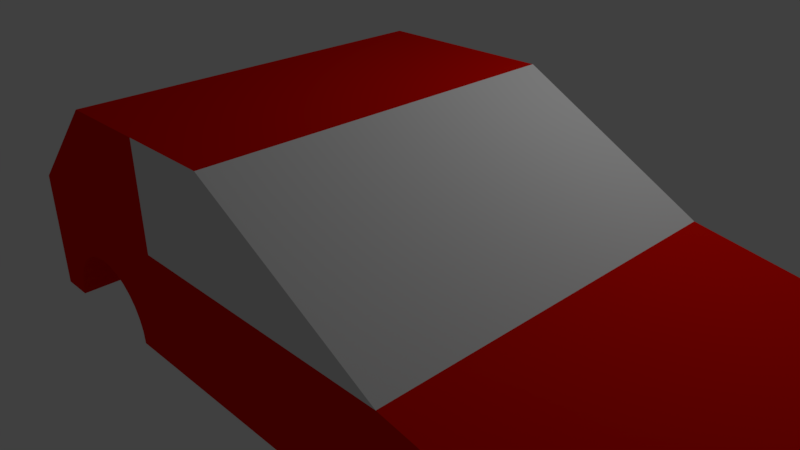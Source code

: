 # Source: car.blend  (saved by Blender 2.77.0; exported with 4.5.12 LTS)
import bpy
from mathutils import Matrix  # noqa: F401  (used for matrix-valued properties, if any)

bpy.ops.wm.read_factory_settings(use_empty=True)
scene = bpy.context.scene
scene.name = 'Scene'

# ---- collections
col_collection_1 = bpy.data.collections.new('Collection 1'); scene.collection.children.link(col_collection_1)

# ---- materials (node trees are filled in below, after node groups)
mat_material = bpy.data.materials.new('Material')
mat_material.alpha_threshold = 0.0
mat_material.use_transparent_shadow = False
mat_material.diffuse_color = (0.8, 0.004052, 0.0, 1.0)
mat_material.roughness = 0.5
mat_windows = bpy.data.materials.new('Windows')
mat_windows.alpha_threshold = 0.0
mat_windows.use_transparent_shadow = False
mat_windows.specular_color = (0.1373, 0.1524, 0.2203)
mat_windows.roughness = 0.5

# ---- material node trees

# ---- world
world_world = bpy.data.worlds.new('World'); scene.world = world_world
world_world.color = (0.05088, 0.05088, 0.05088)
world_world.use_sun_shadow = False
world_world.sun_shadow_jitter_overblur = 0.0
world_world.cycles.sampling_method = 'MANUAL'

# ---- cameras
cam_camera = bpy.data.cameras.new('Camera')
cam_camera.clip_end = 100.0
cam_camera.lens = 35.0
cam_camera.sensor_width = 32.0
cam_camera.sensor_height = 18.0
cam_camera.ortho_scale = 7.314
cam_camera.dof.focus_distance = 0.0
cam_camera.dof.aperture_fstop = 128.0

# ---- lights
light_lamp = bpy.data.lights.new('Lamp', 'POINT')
light_lamp.transmission_factor = 0.0
light_lamp.cutoff_distance = 30.0
light_lamp.energy = 100.0
light_lamp.shadow_buffer_clip_start = 1.001
light_lamp.shadow_soft_size = 0.1
light_lamp.shadow_maximum_resolution = 0.006
light_lamp.use_absolute_resolution = True

# ---- meshes
me_plane_001 = bpy.data.meshes.new('Plane.001')
me_plane_001.from_pydata([(2.233, -0.5, 0.0), (3.1, -0.5, 0.0), (2.167, 0.5, -1.776e-15), (3.167, 0.5, -1.776e-15), (-1.0, 0.375, 1.05), (-0.6667, 0.375, 1.05), (-1.0, 0.2653, 1.059), (-0.6667, 0.2653, 1.059), (-1.0, 0.1597, 1.084), (-0.6667, 0.1597, 1.084), (-1.0, 0.06249, 1.126), (-0.6667, 0.06249, 1.126), (-1.0, -0.02275, 1.182), (-0.6667, -0.02275, 1.182), (-1.0, -0.0927, 1.25), (-0.6667, -0.0927, 1.25), (-1.0, -0.1447, 1.328), (-0.6667, -0.1447, 1.328), (-1.0, -0.1767, 1.412), (-0.6667, -0.1767, 1.412), (-1.0, -0.1875, 1.5), (-0.6667, -0.1875, 1.5), (-1.0, -0.1767, 1.588), (-0.6667, -0.1767, 1.588), (-1.0, -0.1447, 1.672), (-0.6667, -0.1447, 1.672), (-1.0, -0.0927, 1.75), (-0.6667, -0.0927, 1.75), (-1.0, -0.02275, 1.818), (-0.6667, -0.02275, 1.818), (-1.0, 0.06249, 1.874), (-0.6667, 0.06249, 1.874), (-1.0, 0.1597, 1.916), (-0.6667, 0.1597, 1.916), (-1.0, 0.2653, 1.941), (-0.6667, 0.2653, 1.941), (-1.0, 0.375, 1.95), (-0.6667, 0.375, 1.95), (-1.0, 0.4847, 1.941), (-0.6667, 0.4847, 1.941), (-1.0, 0.5903, 1.916), (-0.6667, 0.5903, 1.916), (-1.0, 0.6875, 1.874), (-0.6667, 0.6875, 1.874), (-1.0, 0.7727, 1.818), (-0.6667, 0.7727, 1.818), (-1.0, 0.8427, 1.75), (-0.6667, 0.8427, 1.75), (-1.0, 0.8947, 1.672), (-0.6667, 0.8947, 1.672), (-1.0, 0.9267, 1.588), (-0.6667, 0.9267, 1.588), (-1.0, 0.9375, 1.5), (-0.6667, 0.9375, 1.5), (-1.0, 0.9267, 1.412), (-0.6667, 0.9267, 1.412), (-1.0, 0.8947, 1.328), (-0.6667, 0.8947, 1.328), (-1.0, 0.8427, 1.25), (-0.6667, 0.8427, 1.25), (-1.0, 0.7727, 1.182), (-0.6667, 0.7727, 1.182), (-1.0, 0.6875, 1.126), (-0.6667, 0.6875, 1.126), (-1.0, 0.5903, 1.084), (-0.6667, 0.5903, 1.084), (-1.0, 0.4847, 1.059), (-0.6667, 0.4847, 1.059), (-1.0, -0.25, 2.0), (-1.0, 1.0, 2.0), (-1.0, -0.25, 1.0), (-1.0, 1.0, 1.0), (-0.6667, -0.25, 2.0), (-0.6667, 1.0, 2.0), (-0.6667, -0.25, 1.0), (-0.6667, 1.0, 1.0), (-3.576e-07, 2.25, 3.5), (-1.192e-07, 2.25, -0.5), (4.0, -0.5, 3.5), (-0.6667, 1.063, 3.5), (-0.6667, -0.5, 3.5), (-0.6667, 1.062, -0.5), (-0.6667, -0.5, -0.5), (1.192e-07, 0.3125, -0.5), (-0.08454, 0.2969, -0.5), (-0.1658, 0.2507, -0.5), (-0.2407, 0.1756, -0.5), (-0.3064, 0.07452, -0.5), (-0.3603, -0.0486, -0.5), (-0.4003, -0.1891, -0.5), (-0.425, -0.3415, -0.5), (-0.4333, -0.5, -0.5), (0.4333, -0.5, -0.5), (0.425, -0.3415, -0.5), (0.4003, -0.1891, -0.5), (0.3603, -0.0486, -0.5), (0.3064, 0.07452, -0.5), (0.2407, 0.1756, -0.5), (0.1658, 0.2507, -0.5), (0.08454, 0.2969, -0.5), (-1.192e-07, 0.3125, 3.5), (-0.08454, 0.2969, 3.5), (-0.1658, 0.2507, 3.5), (-0.2407, 0.1756, 3.5), (-0.3064, 0.07452, 3.5), (-0.3603, -0.0486, 3.5), (-0.4003, -0.1891, 3.5), (-0.425, -0.3415, 3.5), (-0.4333, -0.5, 3.5), (0.4333, -0.5, 3.5), (0.425, -0.3415, 3.5), (0.4003, -0.1891, 3.5), (0.3603, -0.0486, 3.5), (0.3064, 0.07453, 3.5), (0.2407, 0.1756, 3.5), (0.1658, 0.2507, 3.5), (0.08454, 0.2969, 3.5), (2.667, 0.3125, -0.5), (2.582, 0.2969, -0.5), (2.306, -0.0486, -0.5), (3.1, -0.5, -0.5), (3.092, -0.3415, -0.5), (3.067, -0.1891, -0.5), (2.973, 0.07452, -0.5), (2.501, 0.2507, -0.5), (2.426, 0.1756, -0.5), (2.36, 0.07452, -0.5), (2.266, -0.1891, -0.5), (2.242, -0.3415, -0.5), (2.233, -0.5, -0.5), (3.027, -0.0486, -0.5), (2.907, 0.1756, -0.5), (2.832, 0.2507, -0.5), (2.751, 0.2969, -0.5), (2.667, 0.3125, 3.5), (2.582, 0.2969, 3.5), (2.501, 0.2507, 3.5), (2.426, 0.1756, 3.5), (2.36, 0.07452, 3.5), (2.306, -0.0486, 3.5), (2.266, -0.1891, 3.5), (2.242, -0.3415, 3.5), (2.233, -0.5, 3.5), (3.1, -0.5, 3.5), (3.092, -0.3415, 3.5), (3.067, -0.1891, 3.5), (3.027, -0.0486, 3.5), (2.973, 0.07453, 3.5), (2.907, 0.1756, 3.5), (2.832, 0.2507, 3.5), (2.751, 0.2969, 3.5), (4.0, 0.4375, 3.5), (4.0, 0.4375, -0.5), (4.0, -0.5, -0.5), (2.667, 0.875, 3.5), (2.667, 0.875, -0.5), (1.333, 2.25, 3.5), (-0.4333, -0.5, 0.0), (0.4333, -0.5, 0.0), (-0.5, 0.5, 0.0), (0.5, 0.5, 0.0), (2.233, -0.5, 3.0), (3.1, -0.5, 3.0), (2.167, 0.5, 3.0), (3.167, 0.5, 3.0), (-0.4333, -0.5, 3.0), (0.4333, -0.5, 3.0), (-0.5, 0.5, 3.0), (0.5, 0.5, 3.0), (0.6667, 0.875, 3.5), (0.6667, 2.25, 3.5), (0.6667, 2.25, -0.5), (1.333, 2.25, -0.5), (0.6667, 0.875, -0.5)], [], [(0, 2, 3, 1), (4, 6, 7, 5), (6, 8, 9, 7), (8, 10, 11, 9), (10, 12, 13, 11), (12, 14, 15, 13), (14, 16, 17, 15), (16, 18, 19, 17), (18, 20, 21, 19), (20, 22, 23, 21), (22, 24, 25, 23), (24, 26, 27, 25), (26, 28, 29, 27), (28, 30, 31, 29), (30, 32, 33, 31), (32, 34, 35, 33), (34, 36, 37, 35), (36, 38, 39, 37), (38, 40, 41, 39), (40, 42, 43, 41), (42, 44, 45, 43), (44, 46, 47, 45), (46, 48, 49, 47), (48, 50, 51, 49), (50, 52, 53, 51), (52, 54, 55, 53), (54, 56, 57, 55), (56, 58, 59, 57), (58, 60, 61, 59), (60, 62, 63, 61), (62, 64, 65, 63), (7, 9, 11, 13, 15, 17, 19, 21, 23, 25, 27, 29, 31, 33, 35, 37, 39, 41, 43, 45, 47, 49, 51, 53, 55, 57, 59, 61, 63, 65, 67, 5), (64, 66, 67, 65), (66, 4, 5, 67), (71, 75, 74, 70), (75, 73, 72, 74), (73, 69, 68, 72), (68, 70, 74, 72), (73, 75, 71, 69), (79, 76, 77, 81), (153, 78, 143, 120), (79, 81, 82, 80), (151, 78, 153, 152), (154, 151, 152, 155), (77, 76, 156, 172), (155, 172, 156, 154), (121, 122, 130, 123, 131, 132, 133, 117, 155, 152, 153, 120), (144, 143, 78, 151, 154, 134, 150, 149, 148, 147, 146, 145), (83, 84, 85, 86, 87, 88, 89, 90, 91, 82, 81, 77), (100, 76, 79, 80, 108, 107, 106, 105, 104, 103, 102, 101), (134, 100, 116, 115, 114, 113, 112, 111, 110, 109, 142, 141, 140, 139, 138, 137, 136, 135), (154, 169, 170, 76, 100, 134), (117, 118, 124, 125, 126, 119, 127, 128, 129, 92, 93, 94, 95, 96, 97, 98, 99, 83), (171, 172, 155, 173), (6, 4, 66, 64, 62, 60, 58, 56, 54, 52, 71, 70, 20, 18, 16, 14, 12, 10, 8), (20, 68, 69, 52, 50, 48, 46, 44, 42, 40, 38, 36, 34, 32, 30, 28, 26, 24, 22), (69, 71, 52), (70, 68, 20), (92, 109, 110, 93), (93, 110, 111, 94), (94, 111, 112, 95), (95, 112, 113, 96), (96, 113, 114, 97), (97, 114, 115, 98), (98, 115, 116, 99), (99, 116, 100, 83), (83, 100, 101, 84), (84, 101, 102, 85), (85, 102, 103, 86), (86, 103, 104, 87), (87, 104, 105, 88), (88, 105, 106, 89), (89, 106, 107, 90), (90, 107, 108, 91), (128, 141, 142, 129), (127, 140, 141, 128), (139, 140, 127, 119), (138, 139, 119, 126), (125, 137, 138, 126), (124, 136, 137, 125), (135, 136, 124, 118), (117, 134, 135, 118), (150, 134, 117, 133), (132, 149, 150, 133), (131, 148, 149, 132), (147, 148, 131, 123), (146, 147, 123, 130), (145, 146, 130, 122), (121, 144, 145, 122), (120, 143, 144, 121), (157, 159, 160, 158), (161, 162, 164, 163), (165, 166, 168, 167), (169, 154, 156, 170), (171, 173, 155, 117, 83, 77), (158, 166, 165, 157), (80, 82, 91, 108), (142, 109, 92, 129), (1, 162, 161, 0)])
me_plane_001.polygons.foreach_set('material_index', [0, 0, 0, 0, 0, 0, 0, 0, 0, 0, 0, 0, 0, 0, 0, 0, 0, 0, 0, 0, 0, 0, 0, 0, 0, 0, 0, 0, 0, 0, 0, 0, 0, 0, 0, 0, 0, 0, 0, 0, 0, 0, 0, 0, 0, 1, 0, 0, 0, 0, 0, 0, 0, 1, 0, 0, 0, 0, 0, 0, 0, 0, 0, 0, 0, 0, 0, 0, 0, 0, 0, 0, 0, 0, 0, 0, 0, 0, 0, 0, 0, 0, 0, 0, 0, 0, 0, 0, 0, 0, 0, 0, 0, 1, 0, 0, 0, 0, 0])
me_plane_001.materials.append(mat_material)
me_plane_001.materials.append(mat_windows)
me_plane_001.use_remesh_preserve_volume = False
me_plane_001.use_remesh_preserve_attributes = False
me_plane_001.use_mirror_vertex_groups = False
me_plane_001.update()

# ---- objects
ob_lamp = bpy.data.objects.new('Lamp', light_lamp)
ob_camera = bpy.data.objects.new('Camera', cam_camera)
ob_plane_001 = bpy.data.objects.new('Plane.001', me_plane_001)

# ---- transforms, parenting, visibility, modifiers, constraints
ob_lamp.location = (4.076, 1.005, 5.904)
ob_lamp.rotation_euler = (0.6503, 0.05522, 1.866)
ob_lamp.lock_rotations_4d = False
ob_lamp.empty_display_type = 'ARROWS'
ob_lamp.color = (0.0, 0.0, 0.0, 0.0)
ob_lamp.lineart.crease_threshold = 0.0
ob_camera.location = (7.481, -6.508, 5.344)
ob_camera.rotation_euler = (1.109, 0.01082, 0.8149)
ob_camera.lock_rotations_4d = False
ob_camera.empty_display_type = 'ARROWS'
ob_camera.color = (0.0, 0.0, 0.0, 0.0)
ob_camera.display_type = 'WIRE'
ob_camera.lineart.crease_threshold = 0.0
ob_plane_001.location = (0.0, 0.0, 1.0)
ob_plane_001.rotation_euler = (1.571, 0.0, 0.0)
ob_plane_001.scale = (1.5, 0.8, 1.0)
ob_plane_001.lineart.crease_threshold = 0.0

# ---- collection membership
col_collection_1.objects.link(ob_lamp)
col_collection_1.objects.link(ob_camera)
col_collection_1.objects.link(ob_plane_001)

# ---- scene / render settings (as saved in the file)
scene.camera = ob_camera
scene.frame_start = 1; scene.frame_end = 250; scene.frame_set(1)
scene.render.engine = 'BLENDER_EEVEE_NEXT'
scene.render.resolution_percentage = 50
scene.render.dither_intensity = 0.0
scene.cycles.use_denoising = False
scene.cycles.samples = 128
scene.cycles.sampling_pattern = 'TABULATED_SOBOL'
scene.cycles.light_sampling_threshold = 0.0
scene.cycles.use_adaptive_sampling = False
scene.cycles.use_light_tree = False
scene.cycles.blur_glossy = 0.0
scene.cycles.sample_clamp_indirect = 0.0
scene.view_settings.view_transform = 'Standard'
bpy.context.view_layer.update()
